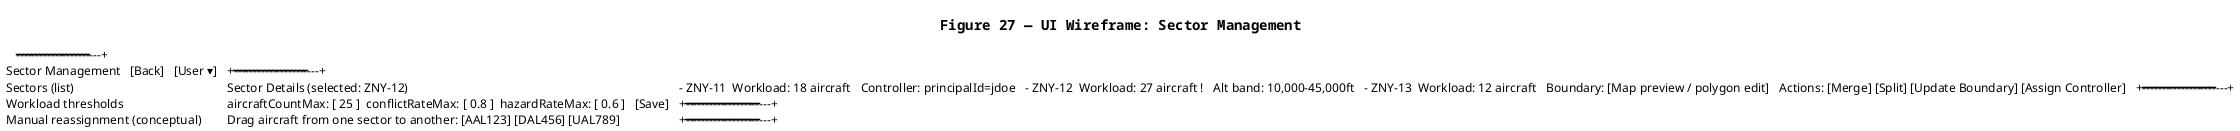

The diagram above was rendered by PlantUML. Its source (embedded in the PNG):
@startuml
title Figure 27 — UI Wireframe: Sector Management

skinparam shadowing false
skinparam defaultFontName Courier

salt
{
{T
+--------------------------------------------------------------------------------------------------+
| Sector Management   [Back]   [User ▾]                                                               |
+--------------------------------------------------------------------------------------------------+
| Sectors (list)                     | Sector Details (selected: ZNY-12)                             |
|  - ZNY-11  Workload: 18 aircraft   | Controller: principalId=jdoe                                  |
|  - ZNY-12  Workload: 27 aircraft ! | Alt band: 10,000-45,000ft                                     |
|  - ZNY-13  Workload: 12 aircraft   | Boundary: [Map preview / polygon edit]                        |
|                                     | Actions: [Merge] [Split] [Update Boundary] [Assign Controller] |
+--------------------------------------------------------------------------------------------------+
| Workload thresholds                                                                                |
|  aircraftCountMax: [ 25 ]  conflictRateMax: [ 0.8 ]  hazardRateMax: [ 0.6 ]   [Save]               |
+--------------------------------------------------------------------------------------------------+
| Manual reassignment (conceptual)                                                                   |
|  Drag aircraft from one sector to another: [AAL123] [DAL456] [UAL789]                               |
+--------------------------------------------------------------------------------------------------+
}
}

@enduml